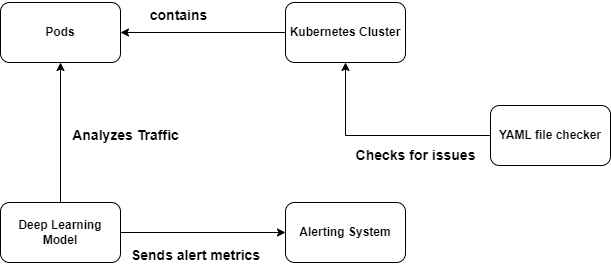

The diagram above was exported from draw.io. Its source (the exported page's mxGraphModel, read from the mxfile embedded in the PNG):
<mxGraphModel dx="1290" dy="530" grid="1" gridSize="10" guides="1" tooltips="1" connect="1" arrows="1" fold="1" page="1" pageScale="1" pageWidth="850" pageHeight="1100" math="0" shadow="0">
  <root>
    <mxCell id="0" />
    <mxCell id="1" parent="0" />
    <mxCell id="WTp4BMc5MlcErtzFq8DU-10" style="edgeStyle=orthogonalEdgeStyle;rounded=0;orthogonalLoop=1;jettySize=auto;html=1;entryX=1;entryY=0.5;entryDx=0;entryDy=0;" edge="1" parent="1" source="WTp4BMc5MlcErtzFq8DU-2" target="WTp4BMc5MlcErtzFq8DU-3">
      <mxGeometry relative="1" as="geometry" />
    </mxCell>
    <mxCell id="WTp4BMc5MlcErtzFq8DU-2" value="&lt;b&gt;Kubernetes Cluster&lt;/b&gt;" style="rounded=1;whiteSpace=wrap;html=1;" vertex="1" parent="1">
      <mxGeometry x="365" y="140" width="120" height="60" as="geometry" />
    </mxCell>
    <mxCell id="WTp4BMc5MlcErtzFq8DU-3" value="&lt;b&gt;Pods&lt;/b&gt;" style="rounded=1;whiteSpace=wrap;html=1;" vertex="1" parent="1">
      <mxGeometry x="80" y="140" width="120" height="60" as="geometry" />
    </mxCell>
    <mxCell id="WTp4BMc5MlcErtzFq8DU-12" style="edgeStyle=orthogonalEdgeStyle;rounded=0;orthogonalLoop=1;jettySize=auto;html=1;entryX=0.5;entryY=1;entryDx=0;entryDy=0;" edge="1" parent="1" source="WTp4BMc5MlcErtzFq8DU-4" target="WTp4BMc5MlcErtzFq8DU-3">
      <mxGeometry relative="1" as="geometry" />
    </mxCell>
    <mxCell id="WTp4BMc5MlcErtzFq8DU-14" style="edgeStyle=orthogonalEdgeStyle;rounded=0;orthogonalLoop=1;jettySize=auto;html=1;entryX=0;entryY=0.5;entryDx=0;entryDy=0;" edge="1" parent="1" source="WTp4BMc5MlcErtzFq8DU-4" target="WTp4BMc5MlcErtzFq8DU-5">
      <mxGeometry relative="1" as="geometry" />
    </mxCell>
    <mxCell id="WTp4BMc5MlcErtzFq8DU-4" value="&lt;b&gt;Deep Learning Model&lt;/b&gt;" style="rounded=1;whiteSpace=wrap;html=1;" vertex="1" parent="1">
      <mxGeometry x="80" y="340" width="120" height="60" as="geometry" />
    </mxCell>
    <mxCell id="WTp4BMc5MlcErtzFq8DU-5" value="&lt;b&gt;Alerting System&lt;/b&gt;" style="rounded=1;whiteSpace=wrap;html=1;" vertex="1" parent="1">
      <mxGeometry x="365" y="340" width="120" height="60" as="geometry" />
    </mxCell>
    <mxCell id="WTp4BMc5MlcErtzFq8DU-16" style="edgeStyle=orthogonalEdgeStyle;rounded=0;orthogonalLoop=1;jettySize=auto;html=1;entryX=0.5;entryY=1;entryDx=0;entryDy=0;" edge="1" parent="1" source="WTp4BMc5MlcErtzFq8DU-6" target="WTp4BMc5MlcErtzFq8DU-2">
      <mxGeometry relative="1" as="geometry" />
    </mxCell>
    <mxCell id="WTp4BMc5MlcErtzFq8DU-6" value="&lt;b&gt;YAML file checker&lt;/b&gt;" style="rounded=1;whiteSpace=wrap;html=1;" vertex="1" parent="1">
      <mxGeometry x="570" y="243" width="120" height="60" as="geometry" />
    </mxCell>
    <mxCell id="WTp4BMc5MlcErtzFq8DU-11" value="&lt;b&gt;&lt;font style=&quot;font-size: 14px;&quot;&gt;contains&amp;nbsp;&lt;/font&gt;&lt;/b&gt;" style="text;html=1;align=center;verticalAlign=middle;resizable=0;points=[];autosize=1;strokeColor=none;fillColor=none;" vertex="1" parent="1">
      <mxGeometry x="220" y="138" width="80" height="30" as="geometry" />
    </mxCell>
    <mxCell id="WTp4BMc5MlcErtzFq8DU-13" value="&lt;b&gt;&lt;font style=&quot;font-size: 14px;&quot;&gt;Analyzes Traffic&lt;/font&gt;&lt;/b&gt;" style="text;html=1;align=center;verticalAlign=middle;resizable=0;points=[];autosize=1;strokeColor=none;fillColor=none;" vertex="1" parent="1">
      <mxGeometry x="140" y="258" width="130" height="30" as="geometry" />
    </mxCell>
    <mxCell id="WTp4BMc5MlcErtzFq8DU-15" value="&lt;b&gt;&lt;font style=&quot;font-size: 14px;&quot;&gt;Sends alert metrics&lt;/font&gt;&lt;/b&gt;" style="text;html=1;align=center;verticalAlign=middle;resizable=0;points=[];autosize=1;strokeColor=none;fillColor=none;" vertex="1" parent="1">
      <mxGeometry x="200" y="378" width="150" height="30" as="geometry" />
    </mxCell>
    <mxCell id="WTp4BMc5MlcErtzFq8DU-17" value="&lt;b&gt;&lt;font style=&quot;font-size: 14px;&quot;&gt;Checks for issues&lt;/font&gt;&lt;/b&gt;" style="text;html=1;align=center;verticalAlign=middle;resizable=0;points=[];autosize=1;strokeColor=none;fillColor=none;" vertex="1" parent="1">
      <mxGeometry x="425" y="278" width="140" height="30" as="geometry" />
    </mxCell>
  </root>
</mxGraphModel>